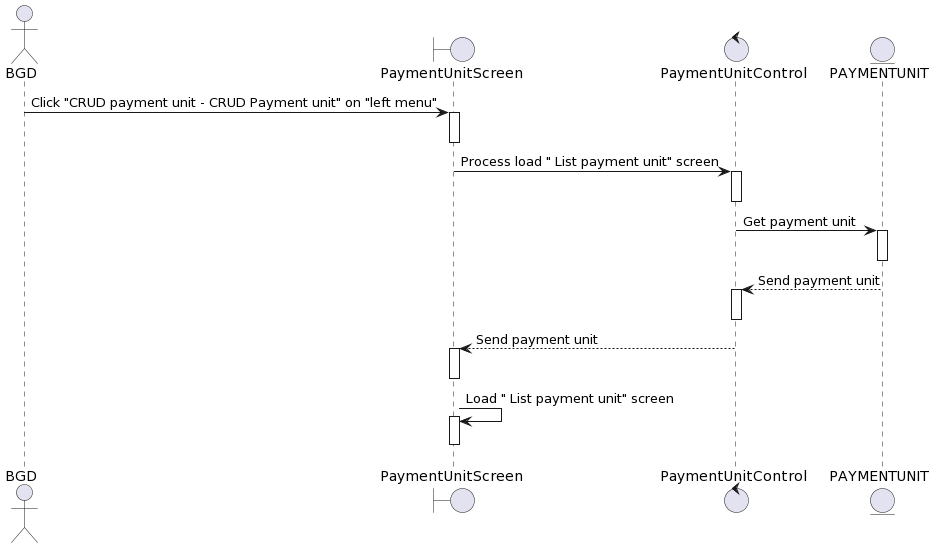

The diagram above was rendered by PlantUML. Its source (embedded in the PNG):
@startuml
actor BGD

boundary PaymentUnitScreen
control PaymentUnitControl 
entity PAYMENTUNIT

BGD-> PaymentUnitScreen++: Click "CRUD payment unit - CRUD Payment unit" on "left menu"
deactivate PaymentUnitScreen


PaymentUnitScreen-> PaymentUnitControl ++: Process load " List payment unit" screen
deactivate PaymentUnitControl 

PaymentUnitControl -> PAYMENTUNIT++: Get payment unit
deactivate PAYMENTUNIT

PAYMENTUNIT--> PaymentUnitControl ++: Send payment unit
deactivate PaymentUnitControl 

PaymentUnitControl --> PaymentUnitScreen++: Send payment unit
deactivate PaymentUnitScreen

PaymentUnitScreen-> PaymentUnitScreen++: Load " List payment unit" screen
deactivate PaymentUnitScreen
@enduml